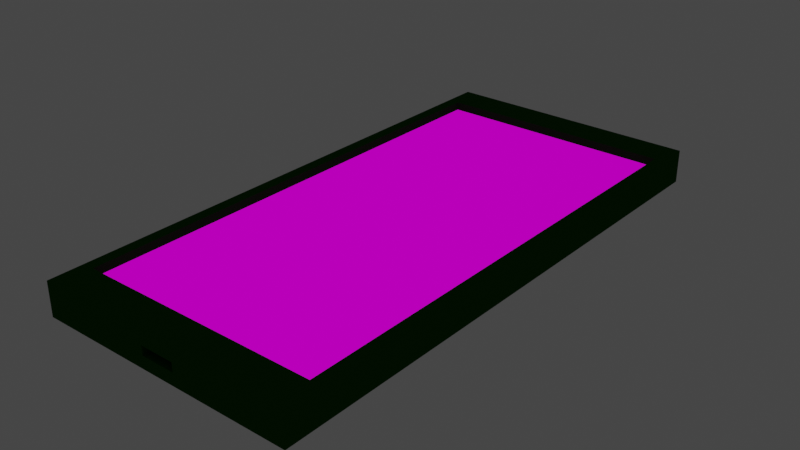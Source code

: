 # Source: phone_h_model.blend  (saved by Blender 2.81.16; exported with 4.5.12 LTS)
import bpy
from mathutils import Matrix  # noqa: F401  (used for matrix-valued properties, if any)

bpy.ops.wm.read_factory_settings(use_empty=True)
scene = bpy.context.scene
scene.name = 'Scene'

# ---- collections
col_collection = bpy.data.collections.new('Collection'); scene.collection.children.link(col_collection)

# ---- images (referenced by path relative to the original .blend; pixels are not part of the script)
import os
ASSET_DIR = os.environ.get("B2B_ASSET_DIR", "")  # directory of the original .blend (textures are referenced by path, not embedded)
HERE = os.path.dirname(os.path.abspath(__file__))  # packed textures are extracted next to this script under _unpacked/

def load_image(name, relpath, width, height, colorspace="sRGB"):
    """Load a texture the original file referenced (path relative to the .blend, or extracted next to this script)."""
    p = next((c for c in (os.path.join(HERE, relpath), os.path.join(ASSET_DIR, relpath)) if relpath and os.path.exists(c)), "")
    if p:
        img = bpy.data.images.load(p, check_existing=True)
        img.name = name
    else:  # same state as the original file: an image datablock whose file is absent (Cycles renders it pink)
        img = bpy.data.images.new(name, width, height)
        img.source = "FILE"
        img.filepath = "//" + (relpath or name)
    img.colorspace_settings.name = colorspace
    return img
img_crop_jpg = load_image('crop.jpg', 'crop.jpg', 1024, 1024, 'sRGB')

# ---- materials (node trees are filled in below, after node groups)
mat_material_001 = bpy.data.materials.new('Material.001')
mat_material_001.use_transparent_shadow = False
mat_material_001.diffuse_color = (0.008467, 0.07214, 0.005561, 1.0)
mat_material_001.roughness = 0.5549
mat_material_001.specular_intensity = 0.1725
mat_material_001.metallic = 0.1479
mat_material_002 = bpy.data.materials.new('Material.002')
mat_material_002.use_transparent_shadow = False
mat_material_003 = bpy.data.materials.new('Material.003')
mat_material_003.use_transparent_shadow = False
mat_material_004 = bpy.data.materials.new('Material.004')
mat_material_004.use_transparent_shadow = False

# ---- material node trees
mat_material_002.use_nodes = True; mat_material_002.node_tree.nodes.clear()
_N = mat_material_002.node_tree.nodes; _L = mat_material_002.node_tree.links
n0 = _N.new('ShaderNodeOutputMaterial'); n0.name = 'Material Output'; n0.location = (300, 300)
n1 = _N.new('ShaderNodeBsdfPrincipled'); n1.name = 'Principled BSDF'; n1.location = (10, 300)
n1.distribution = 'GGX'
n1.subsurface_method = 'BURLEY'
n1.inputs[0].default_value = (0.01508, 0.01229, 0.0151, 1.0)
n1.inputs[3].default_value = 1.45
n1.inputs[27].default_value = (0.0, 0.0, 0.0, 1.0)
n1.inputs[28].default_value = 1.0
_L.new(n1.outputs[0], n0.inputs[0])
n0.is_active_output = True
mat_material_003.use_nodes = True; mat_material_003.node_tree.nodes.clear()
_N = mat_material_003.node_tree.nodes; _L = mat_material_003.node_tree.links
n0 = _N.new('ShaderNodeOutputMaterial'); n0.name = 'Material Output'; n0.location = (300, 300)
n1 = _N.new('ShaderNodeBsdfPrincipled'); n1.name = 'Principled BSDF'; n1.location = (10, 300)
n1.distribution = 'GGX'
n1.subsurface_method = 'BURLEY'
n1.inputs[0].default_value = (0.4575, 0.4575, 0.4575, 1.0)
n1.inputs[3].default_value = 1.45
n1.inputs[27].default_value = (0.0, 0.0, 0.0, 1.0)
n1.inputs[28].default_value = 1.0
_L.new(n1.outputs[0], n0.inputs[0])
n0.is_active_output = True
mat_material_004.use_nodes = True; mat_material_004.node_tree.nodes.clear()
_N = mat_material_004.node_tree.nodes; _L = mat_material_004.node_tree.links
n0 = _N.new('ShaderNodeOutputMaterial'); n0.name = 'Material Output'; n0.location = (300, 300)
n1 = _N.new('ShaderNodeEmission'); n1.name = 'Emission'; n1.location = (10, 300)
n1.inputs[1].default_value = 0.6
n2 = _N.new('ShaderNodeTexImage'); n2.name = 'Image Texture'; n2.location = (-280, 270)
n2.image = img_crop_jpg
_L.new(n1.outputs[0], n0.inputs[0])
_L.new(n2.outputs[0], n1.inputs[0])
n0.is_active_output = True

# ---- world
world_world = bpy.data.worlds.new('World'); scene.world = world_world
world_world.use_nodes = True; world_world.node_tree.nodes.clear()
_N = world_world.node_tree.nodes; _L = world_world.node_tree.links
n0 = _N.new('ShaderNodeOutputWorld'); n0.name = 'World Output'; n0.location = (300, 300)
n1 = _N.new('ShaderNodeBackground'); n1.name = 'Background'; n1.location = (10, 300)
n1.inputs[0].default_value = (0.05088, 0.05088, 0.05088, 1.0)
_L.new(n1.outputs[0], n0.inputs[0])
n0.is_active_output = True
world_world.color = (0.05088, 0.05088, 0.05088)
world_world.use_sun_shadow = False
world_world.sun_shadow_jitter_overblur = 0.0

# ---- meshes
me_cube_001 = bpy.data.meshes.new('Cube.001')
me_cube_001.from_pydata([(-0.123, -0.8734, -0.2675), (-0.123, -0.8734, 0.2675), (0.1366, -0.8734, -0.2675), (0.1366, -0.8734, 0.2675), (-1.0, -1.0, -1.0), (-1.0, -1.0, 1.0), (-1.0, 1.0, -1.0), (-1.0, 1.0, 1.0), (1.0, -1.0, -1.0), (1.0, -1.0, 1.0), (1.0, 1.0, -1.0), (1.0, 1.0, 1.0), (-1.0, 0.8774, -1.0), (-1.0, 0.8774, 1.0), (1.0, 0.8774, -1.0), (1.0, 0.8774, 1.0), (-1.0, -0.8728, -1.0), (1.0, -0.8728, 1.0), (-1.0, -0.8728, 1.0), (1.0, -0.8728, -1.0), (-0.9119, 1.0, -1.0), (-0.9119, 1.0, 1.0), (-0.9119, -1.0, -1.0), (-0.9119, -1.0, 1.0), (-0.9119, 0.8774, 1.0), (-0.9119, 0.8774, -1.0), (-0.9119, -0.8728, 1.0), (-0.9119, -0.8728, -1.0), (0.9289, 1.0, 1.0), (0.9289, -1.0, -1.0), (0.9289, 0.8774, 1.0), (0.9289, -0.8728, 1.0), (0.9289, 1.0, -1.0), (0.9289, -1.0, 1.0), (0.9289, 0.8774, -1.0), (0.9289, -0.8728, -1.0), (0.1366, -1.0, 0.2675), (0.1366, -1.0, -0.2675), (-0.123, -1.0, -0.2675), (-0.123, -1.0, 0.2675), (0.1366, -1.0, 0.1392), (-0.9119, 0.8774, 0.4953), (-0.9119, -0.8728, 0.4953), (0.9289, 0.8774, 0.4953), (0.9289, -0.8728, 0.4953)], [], [(0, 2, 3, 1), (2, 37, 40, 36, 3), (0, 38, 37, 2), (3, 36, 39, 1), (12, 13, 7, 6), (32, 28, 11, 10), (19, 17, 9, 8), (22, 23, 5, 4), (35, 19, 8, 29), (26, 18, 5, 23), (21, 7, 13, 24), (32, 10, 14, 34), (10, 11, 15, 14), (16, 18, 13, 12), (4, 5, 18, 16), (24, 13, 18, 26), (34, 14, 19, 35), (14, 15, 17, 19), (12, 25, 27, 16), (24, 26, 42, 41), (6, 20, 25, 12), (28, 21, 24, 30), (31, 26, 23, 33), (16, 27, 22, 4), (29, 33, 40, 37, 38, 22), (6, 7, 21, 20), (8, 9, 33, 29), (17, 31, 33, 9), (11, 28, 30, 15), (15, 30, 31, 17), (25, 34, 35, 27), (20, 32, 34, 25), (27, 35, 29, 22), (20, 21, 28, 32), (22, 38, 39, 36, 40, 33, 23), (38, 0, 1, 39), (43, 41, 42, 44), (30, 24, 41, 43), (31, 30, 43, 44), (26, 31, 44, 42)])
me_cube_001.polygons.foreach_set('material_index', [0, 0, 0, 0, 0, 0, 0, 0, 0, 0, 0, 0, 0, 0, 0, 0, 0, 0, 0, 0, 0, 0, 0, 0, 0, 0, 0, 0, 0, 0, 0, 0, 0, 0, 0, 0, 3, 0, 0, 0])
_uv = me_cube_001.uv_layers.new(name='UVMap')
_uv.uv.foreach_set('vector', [0.375, 0.25, 0.375, 0.5, 0.625, 0.5, 0.625, 0.25, 0.375, 0.5, 0.375, 0.7355, 0.5651, 0.7355, 0.625, 0.7355, 0.625, 0.5, 0.125, 0.5, 0.125, 0.7355, 0.375, 0.7355, 0.375, 0.5, 0.625, 0.5, 0.625, 0.7355, 0.875, 0.7355, 0.875, 0.5, 0.375, 0.2347, 0.625, 0.2347, 0.625, 0.25, 0.375, 0.25, 0.375, 0.4911, 0.625, 0.4911, 0.625, 0.5, 0.375, 0.5, 0.375, 0.7341, 0.625, 0.7341, 0.625, 0.75, 0.375, 0.75, 0.375, 0.989, 0.625, 0.989, 0.625, 1.0, 0.375, 1.0, 0.3661, 0.7341, 0.375, 0.7341, 0.375, 0.75, 0.3661, 0.75, 0.864, 0.7341, 0.875, 0.7341, 0.875, 0.75, 0.864, 0.75, 0.864, 0.5, 0.875, 0.5, 0.875, 0.5153, 0.864, 0.5153, 0.3661, 0.5, 0.375, 0.5, 0.375, 0.5153, 0.3661, 0.5153, 0.375, 0.5, 0.625, 0.5, 0.625, 0.5153, 0.375, 0.5153, 0.375, 0.0159, 0.625, 0.0159, 0.625, 0.2347, 0.375, 0.2347, 0.375, 0.0, 0.625, 0.0, 0.625, 0.0159, 0.375, 0.0159, 0.864, 0.5153, 0.875, 0.5153, 0.875, 0.7341, 0.864, 0.7341, 0.3661, 0.5153, 0.375, 0.5153, 0.375, 0.7341, 0.3661, 0.7341, 0.375, 0.5153, 0.625, 0.5153, 0.625, 0.7341, 0.375, 0.7341, 0.125, 0.5153, 0.136, 0.5153, 0.136, 0.7341, 0.125, 0.7341, 0.864, 0.5153, 0.864, 0.7341, 0.864, 0.7341, 0.864, 0.5153, 0.125, 0.5, 0.136, 0.5, 0.136, 0.5153, 0.125, 0.5153, 0.6339, 0.5, 0.864, 0.5, 0.864, 0.5153, 0.6339, 0.5153, 0.6339, 0.7341, 0.864, 0.7341, 0.864, 0.75, 0.6339, 0.75, 0.125, 0.7341, 0.136, 0.7341, 0.136, 0.75, 0.125, 0.75, 0.375, 0.7589, 0.625, 0.7589, 0.5174, 0.8579, 0.4666, 0.8579, 0.4666, 0.8904, 0.375, 0.989, 0.375, 0.25, 0.625, 0.25, 0.625, 0.261, 0.375, 0.261, 0.375, 0.75, 0.625, 0.75, 0.625, 0.7589, 0.375, 0.7589, 0.625, 0.7341, 0.6339, 0.7341, 0.6339, 0.75, 0.625, 0.75, 0.625, 0.5, 0.6339, 0.5, 0.6339, 0.5153, 0.625, 0.5153, 0.625, 0.5153, 0.6339, 0.5153, 0.6339, 0.7341, 0.625, 0.7341, 0.136, 0.5153, 0.3661, 0.5153, 0.3661, 0.7341, 0.136, 0.7341, 0.136, 0.5, 0.3661, 0.5, 0.3661, 0.5153, 0.136, 0.5153, 0.136, 0.7341, 0.3661, 0.7341, 0.3661, 0.75, 0.136, 0.75, 0.375, 0.261, 0.625, 0.261, 0.625, 0.4911, 0.375, 0.4911, 0.375, 0.989, 0.4666, 0.8904, 0.5334, 0.8904, 0.5334, 0.8579, 0.5174, 0.8579, 0.625, 0.7589, 0.625, 0.989, 0.375, 0.01446, 0.375, 0.25, 0.625, 0.25, 0.625, 0.01446, 1.004, 0.9982, 0.004131, 0.9982, 7.331e-05, 7.309e-05, 0.9999, 7.316e-05, 0.6339, 0.5153, 0.864, 0.5153, 0.864, 0.5153, 0.6339, 0.5153, 0.6339, 0.7341, 0.6339, 0.5153, 0.6339, 0.5153, 0.6339, 0.7341, 0.864, 0.7341, 0.6339, 0.7341, 0.6339, 0.7341, 0.864, 0.7341])
me_cube_001.materials.append(mat_material_001)
me_cube_001.materials.append(mat_material_002)
me_cube_001.materials.append(mat_material_003)
me_cube_001.materials.append(mat_material_004)
me_cube_001.use_remesh_fix_poles = True
me_cube_001.use_remesh_preserve_attributes = False
me_cube_001.use_mirror_vertex_groups = False
me_cube_001.update()

# ---- objects
ob_phone_h_body = bpy.data.objects.new('phone_h_body', me_cube_001)

# ---- transforms, parenting, visibility, modifiers, constraints
ob_phone_h_body.location = (0.0, 0.0, 0.09182)
ob_phone_h_body.scale = (0.6804, 1.438, 0.08749)
ob_phone_h_body.lineart.crease_threshold = 0.0

# ---- collection membership
col_collection.objects.link(ob_phone_h_body)

# ---- scene / render settings (as saved in the file)
scene.frame_start = 1; scene.frame_end = 250; scene.frame_set(1)
scene.render.engine = 'BLENDER_EEVEE_NEXT'
scene.cycles.use_denoising = False
scene.cycles.samples = 128
scene.cycles.sampling_pattern = 'TABULATED_SOBOL'
scene.cycles.use_adaptive_sampling = False
scene.cycles.use_light_tree = False
scene.view_settings.view_transform = 'Filmic'
bpy.context.view_layer.update()

# ---- added for rendering (the .blend has no active camera): camera
cam_auto = bpy.data.cameras.new('AutoCamera')
cam_auto.lens = 50.0
cam_auto.sensor_width = 36.0
cam_auto.clip_end = 1000.0
ob_auto_camera = bpy.data.objects.new('AutoCamera', cam_auto)
scene.collection.objects.link(ob_auto_camera)
ob_auto_camera.location = (2.94886, -3.53863, 2.4509)
ob_auto_camera.rotation_euler = (1.09748, -7.21219e-08, 0.694738)
scene.camera = ob_auto_camera
bpy.context.view_layer.update()
